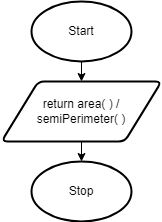

The diagram above was exported from draw.io. Its source (the exported page's mxGraphModel, read from the mxfile embedded in the PNG):
<mxGraphModel dx="1074" dy="717" grid="1" gridSize="10" guides="1" tooltips="1" connect="1" arrows="1" fold="1" page="1" pageScale="1" pageWidth="827" pageHeight="1169" math="0" shadow="0">
  <root>
    <mxCell id="0" />
    <mxCell id="1" parent="0" />
    <mxCell id="51" style="edgeStyle=none;html=1;exitX=0.5;exitY=1;exitDx=0;exitDy=0;exitPerimeter=0;entryX=0.5;entryY=0;entryDx=0;entryDy=0;" parent="1" source="19" target="21" edge="1">
      <mxGeometry relative="1" as="geometry" />
    </mxCell>
    <mxCell id="19" value="Start" style="strokeWidth=2;html=1;shape=mxgraph.flowchart.start_1;whiteSpace=wrap;" parent="1" vertex="1">
      <mxGeometry x="130" y="40" width="100" height="60" as="geometry" />
    </mxCell>
    <mxCell id="65" style="edgeStyle=none;html=1;exitX=0.5;exitY=1;exitDx=0;exitDy=0;entryX=0.5;entryY=0;entryDx=0;entryDy=0;entryPerimeter=0;" parent="1" source="21" target="22" edge="1">
      <mxGeometry relative="1" as="geometry">
        <mxPoint x="180" y="170" as="targetPoint" />
      </mxGeometry>
    </mxCell>
    <mxCell id="21" value="return area( ) / semiPerimeter( )" style="shape=parallelogram;html=1;strokeWidth=2;perimeter=parallelogramPerimeter;whiteSpace=wrap;rounded=1;arcSize=12;size=0.23;" parent="1" vertex="1">
      <mxGeometry x="100" y="120" width="160" height="60" as="geometry" />
    </mxCell>
    <mxCell id="22" value="Stop" style="strokeWidth=2;html=1;shape=mxgraph.flowchart.start_1;whiteSpace=wrap;" parent="1" vertex="1">
      <mxGeometry x="130" y="200" width="100" height="60" as="geometry" />
    </mxCell>
  </root>
</mxGraphModel>